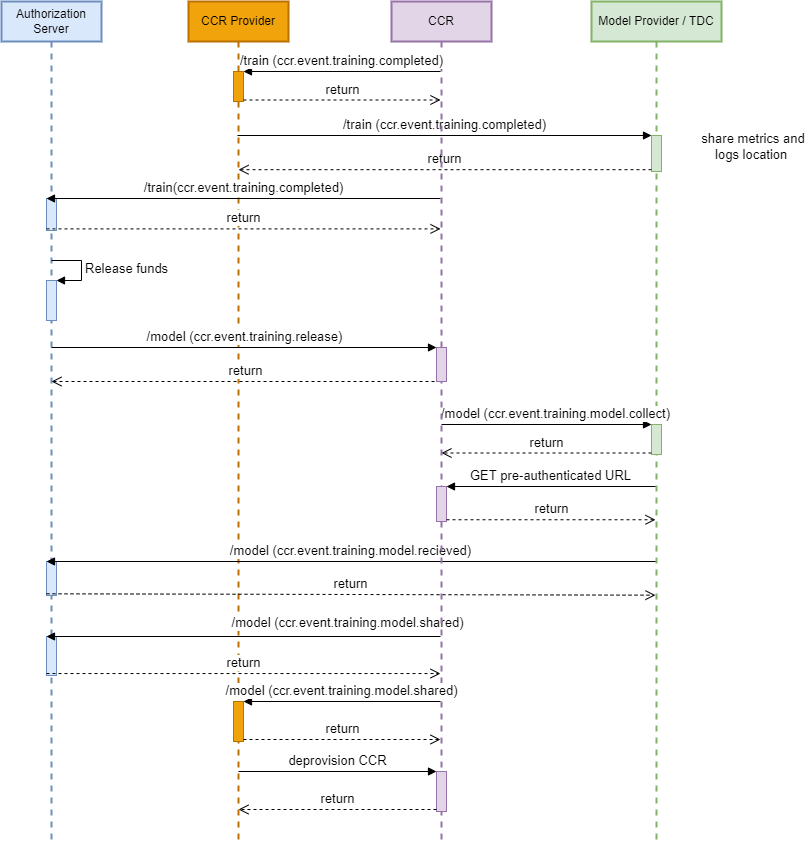

The diagram above was exported from draw.io. Its source (the exported page's mxGraphModel, read from the mxfile embedded in the PNG):
<mxGraphModel dx="1807" dy="1148" grid="1" gridSize="10" guides="1" tooltips="1" connect="1" arrows="1" fold="1" page="1" pageScale="1" pageWidth="827" pageHeight="1169" background="#FFFFFF" math="0" shadow="0">
  <root>
    <mxCell id="0" />
    <mxCell id="1" parent="0" />
    <mxCell id="ZiefCpf9B09AhcNqqk0u-2" value="Authorization Server" style="shape=umlLifeline;perimeter=lifelinePerimeter;whiteSpace=wrap;html=1;container=1;collapsible=0;recursiveResize=0;outlineConnect=0;fillColor=#dae8fc;strokeColor=#6c8ebf;strokeWidth=2;" parent="1" vertex="1">
      <mxGeometry x="130" y="40" width="100" height="840" as="geometry" />
    </mxCell>
    <mxCell id="OvRRAh8bDEsOPZSfAF_b-1" value="" style="html=1;points=[];perimeter=orthogonalPerimeter;fillColor=#dae8fc;strokeColor=#6c8ebf;fontSize=13;" parent="ZiefCpf9B09AhcNqqk0u-2" vertex="1">
      <mxGeometry x="45" y="197" width="10" height="32" as="geometry" />
    </mxCell>
    <mxCell id="681woIFR3QDJ6NNNG_rw-1" value="" style="html=1;points=[];perimeter=orthogonalPerimeter;fillColor=#dae8fc;strokeColor=#6c8ebf;fontSize=13;" parent="ZiefCpf9B09AhcNqqk0u-2" vertex="1">
      <mxGeometry x="45" y="279" width="10" height="40" as="geometry" />
    </mxCell>
    <mxCell id="681woIFR3QDJ6NNNG_rw-2" value="&lt;font style=&quot;font-size: 13px;&quot;&gt;Release funds&lt;/font&gt;" style="edgeStyle=orthogonalEdgeStyle;html=1;align=left;spacingLeft=2;endArrow=block;rounded=0;entryX=1;entryY=0;fontSize=13;" parent="ZiefCpf9B09AhcNqqk0u-2" target="681woIFR3QDJ6NNNG_rw-1" edge="1">
      <mxGeometry relative="1" as="geometry">
        <mxPoint x="50" y="259" as="sourcePoint" />
        <Array as="points">
          <mxPoint x="80" y="259" />
        </Array>
      </mxGeometry>
    </mxCell>
    <mxCell id="xWJ0QLUWpYkjir4_KVs1-1" value="CCR Provider" style="shape=umlLifeline;perimeter=lifelinePerimeter;whiteSpace=wrap;html=1;container=1;collapsible=0;recursiveResize=0;outlineConnect=0;strokeWidth=2;fillColor=#f0a30a;strokeColor=#BD7000;fontColor=#000000;" parent="1" vertex="1">
      <mxGeometry x="317" y="40" width="100" height="840" as="geometry" />
    </mxCell>
    <mxCell id="3" value="" style="html=1;points=[];perimeter=orthogonalPerimeter;strokeWidth=1;fontSize=13;fillColor=#f0a30a;fontColor=#000000;strokeColor=#BD7000;" parent="xWJ0QLUWpYkjir4_KVs1-1" vertex="1">
      <mxGeometry x="45" y="70" width="10" height="30" as="geometry" />
    </mxCell>
    <mxCell id="9" value="" style="html=1;points=[];perimeter=orthogonalPerimeter;fontSize=13;fillColor=#f0a30a;fontColor=#000000;strokeColor=#BD7000;" vertex="1" parent="xWJ0QLUWpYkjir4_KVs1-1">
      <mxGeometry x="45" y="700" width="10" height="40" as="geometry" />
    </mxCell>
    <mxCell id="r_mabPgRW23lEBfTMG7r-1" value="Model Provider / TDC" style="shape=umlLifeline;perimeter=lifelinePerimeter;whiteSpace=wrap;html=1;container=1;collapsible=0;recursiveResize=0;outlineConnect=0;fillColor=#d5e8d4;strokeColor=#82b366;strokeWidth=2;" parent="1" vertex="1">
      <mxGeometry x="720" y="40" width="130" height="840" as="geometry" />
    </mxCell>
    <mxCell id="DvllbT1vGXRG85orxlQv-6" value="" style="html=1;points=[];perimeter=orthogonalPerimeter;fillColor=#d5e8d4;strokeColor=#82b366;fontSize=13;" parent="r_mabPgRW23lEBfTMG7r-1" vertex="1">
      <mxGeometry x="60" y="134" width="10" height="36" as="geometry" />
    </mxCell>
    <mxCell id="DvllbT1vGXRG85orxlQv-12" value="&lt;span style=&quot;font-size: 13px&quot;&gt;/train&amp;nbsp;&lt;/span&gt;&lt;span style=&quot;font-size: 13px&quot;&gt;(ccr.event.training.completed)&lt;/span&gt;&lt;span style=&quot;font-size: 13px&quot;&gt;&lt;br style=&quot;font-size: 13px&quot;&gt;&lt;/span&gt;" style="html=1;verticalAlign=bottom;endArrow=block;entryX=0;entryY=0;fontSize=13;" parent="1" target="DvllbT1vGXRG85orxlQv-6" edge="1">
      <mxGeometry relative="1" as="geometry">
        <mxPoint x="366" y="174" as="sourcePoint" />
      </mxGeometry>
    </mxCell>
    <mxCell id="DvllbT1vGXRG85orxlQv-13" value="return" style="html=1;verticalAlign=bottom;endArrow=open;dashed=1;endSize=8;exitX=0;exitY=0.95;fontSize=13;" parent="1" source="DvllbT1vGXRG85orxlQv-6" edge="1" target="xWJ0QLUWpYkjir4_KVs1-1">
      <mxGeometry relative="1" as="geometry">
        <mxPoint x="366" y="208" as="targetPoint" />
      </mxGeometry>
    </mxCell>
    <mxCell id="OvRRAh8bDEsOPZSfAF_b-2" value="&lt;span style=&quot;font-size: 13px&quot;&gt;/train&lt;/span&gt;&lt;span style=&quot;font-size: 13px&quot;&gt;(ccr.event.training.completed)&lt;/span&gt;&lt;span style=&quot;font-size: 13px&quot;&gt;&lt;br style=&quot;font-size: 13px&quot;&gt;&lt;/span&gt;" style="html=1;verticalAlign=bottom;endArrow=block;entryX=0;entryY=0;fontSize=13;" parent="1" target="OvRRAh8bDEsOPZSfAF_b-1" edge="1">
      <mxGeometry relative="1" as="geometry">
        <mxPoint x="569" y="237" as="sourcePoint" />
      </mxGeometry>
    </mxCell>
    <mxCell id="OvRRAh8bDEsOPZSfAF_b-3" value="return" style="html=1;verticalAlign=bottom;endArrow=open;dashed=1;endSize=8;exitX=0;exitY=0.95;fontSize=13;" parent="1" source="OvRRAh8bDEsOPZSfAF_b-1" edge="1">
      <mxGeometry relative="1" as="geometry">
        <mxPoint x="569" y="267.4000000000001" as="targetPoint" />
      </mxGeometry>
    </mxCell>
    <mxCell id="OvRRAh8bDEsOPZSfAF_b-5" value="share metrics and logs location&amp;nbsp;" style="text;html=1;strokeColor=none;fillColor=none;align=center;verticalAlign=middle;whiteSpace=wrap;rounded=0;fontSize=13;" parent="1" vertex="1">
      <mxGeometry x="827" y="160" width="110" height="50" as="geometry" />
    </mxCell>
    <mxCell id="OvRRAh8bDEsOPZSfAF_b-14" value="/model (ccr.event.training.release)" style="html=1;verticalAlign=bottom;endArrow=block;entryX=0;entryY=0;rounded=0;fontSize=13;" parent="1" target="OvRRAh8bDEsOPZSfAF_b-13" edge="1">
      <mxGeometry relative="1" as="geometry">
        <mxPoint x="180" y="386" as="sourcePoint" />
      </mxGeometry>
    </mxCell>
    <mxCell id="OvRRAh8bDEsOPZSfAF_b-16" value="" style="html=1;points=[];perimeter=orthogonalPerimeter;fontSize=13;fillColor=#d5e8d4;strokeColor=#82b366;" parent="1" vertex="1">
      <mxGeometry x="780" y="463" width="10" height="30" as="geometry" />
    </mxCell>
    <mxCell id="JSq4d6n4jGkdIqbpEFaK-15" value="" style="html=1;points=[];perimeter=orthogonalPerimeter;fillColor=#dae8fc;strokeColor=#6c8ebf;fontSize=13;" parent="1" vertex="1">
      <mxGeometry x="175" y="600" width="10" height="34" as="geometry" />
    </mxCell>
    <mxCell id="JSq4d6n4jGkdIqbpEFaK-22" value="&lt;span style=&quot;font-size: 13px;&quot;&gt;/model&amp;nbsp;&lt;/span&gt;&lt;span style=&quot;font-size: 13px;&quot;&gt;(ccr.event.training.model.recieved)&lt;/span&gt;" style="html=1;verticalAlign=bottom;endArrow=block;entryX=0;entryY=0;fontSize=13;" parent="1" target="JSq4d6n4jGkdIqbpEFaK-15" edge="1">
      <mxGeometry relative="1" as="geometry">
        <mxPoint x="784" y="600" as="sourcePoint" />
      </mxGeometry>
    </mxCell>
    <mxCell id="JSq4d6n4jGkdIqbpEFaK-23" value="&lt;font style=&quot;font-size: 13px;&quot;&gt;return&lt;/font&gt;" style="html=1;verticalAlign=bottom;endArrow=open;dashed=1;endSize=8;exitX=0;exitY=0.95;fontSize=13;entryX=0.492;entryY=0.761;entryDx=0;entryDy=0;entryPerimeter=0;" parent="1" source="JSq4d6n4jGkdIqbpEFaK-15" edge="1">
      <mxGeometry relative="1" as="geometry">
        <mxPoint x="783.96" y="633.6800000000001" as="targetPoint" />
      </mxGeometry>
    </mxCell>
    <mxCell id="JSq4d6n4jGkdIqbpEFaK-25" value="" style="html=1;points=[];perimeter=orthogonalPerimeter;fillColor=#dae8fc;strokeColor=#6c8ebf;fontSize=13;" parent="1" vertex="1">
      <mxGeometry x="175" y="675" width="10" height="39" as="geometry" />
    </mxCell>
    <mxCell id="JSq4d6n4jGkdIqbpEFaK-29" value="&lt;span style=&quot;font-size: 13px;&quot;&gt;/model&amp;nbsp;&lt;/span&gt;&lt;span style=&quot;font-size: 13px;&quot;&gt;(ccr.event.training.model.shared)&lt;/span&gt;" style="html=1;verticalAlign=bottom;endArrow=block;entryX=0;entryY=0;fontSize=13;" parent="1" target="JSq4d6n4jGkdIqbpEFaK-25" edge="1" source="2">
      <mxGeometry x="-0.5263" y="-3" relative="1" as="geometry">
        <mxPoint x="365" y="675" as="sourcePoint" />
        <mxPoint as="offset" />
      </mxGeometry>
    </mxCell>
    <mxCell id="JSq4d6n4jGkdIqbpEFaK-30" value="&lt;font style=&quot;font-size: 13px;&quot;&gt;return&lt;/font&gt;" style="html=1;verticalAlign=bottom;endArrow=open;dashed=1;endSize=8;exitX=0;exitY=0.95;fontSize=13;" parent="1" source="JSq4d6n4jGkdIqbpEFaK-25" edge="1" target="2">
      <mxGeometry relative="1" as="geometry">
        <mxPoint x="366" y="712.05" as="targetPoint" />
      </mxGeometry>
    </mxCell>
    <mxCell id="OvRRAh8bDEsOPZSfAF_b-15" value="return" style="html=1;verticalAlign=bottom;endArrow=open;dashed=1;endSize=8;rounded=0;fontSize=13;" parent="1" edge="1">
      <mxGeometry relative="1" as="geometry">
        <mxPoint x="180" y="420" as="targetPoint" />
        <mxPoint x="569" y="420" as="sourcePoint" />
      </mxGeometry>
    </mxCell>
    <mxCell id="OvRRAh8bDEsOPZSfAF_b-17" value="/model (ccr.event.training.model.collect)" style="html=1;verticalAlign=bottom;endArrow=block;entryX=0;entryY=0;rounded=0;fontSize=13;" parent="1" target="OvRRAh8bDEsOPZSfAF_b-16" edge="1">
      <mxGeometry x="0.0857" relative="1" as="geometry">
        <mxPoint x="570" y="463" as="sourcePoint" />
        <mxPoint as="offset" />
      </mxGeometry>
    </mxCell>
    <mxCell id="OvRRAh8bDEsOPZSfAF_b-18" value="return" style="html=1;verticalAlign=bottom;endArrow=open;dashed=1;endSize=8;exitX=0;exitY=0.95;rounded=0;fontSize=13;" parent="1" source="OvRRAh8bDEsOPZSfAF_b-16" edge="1">
      <mxGeometry relative="1" as="geometry">
        <mxPoint x="570" y="491.5" as="targetPoint" />
      </mxGeometry>
    </mxCell>
    <mxCell id="2" value="CCR" style="shape=umlLifeline;perimeter=lifelinePerimeter;whiteSpace=wrap;html=1;container=1;collapsible=0;recursiveResize=0;outlineConnect=0;fillColor=#e1d5e7;strokeColor=#9673a6;strokeWidth=2;" parent="1" vertex="1">
      <mxGeometry x="520" y="40" width="100" height="840" as="geometry" />
    </mxCell>
    <mxCell id="OvRRAh8bDEsOPZSfAF_b-13" value="" style="html=1;points=[];perimeter=orthogonalPerimeter;fontSize=13;fillColor=#e1d5e7;strokeColor=#9673a6;" parent="2" vertex="1">
      <mxGeometry x="45" y="346" width="10" height="34" as="geometry" />
    </mxCell>
    <mxCell id="6" value="" style="html=1;points=[];perimeter=orthogonalPerimeter;fillColor=#e1d5e7;strokeColor=#9673a6;fontSize=13;" vertex="1" parent="2">
      <mxGeometry x="45" y="485" width="10" height="35" as="geometry" />
    </mxCell>
    <mxCell id="12" value="" style="html=1;points=[];perimeter=orthogonalPerimeter;fontSize=13;fillColor=#e1d5e7;strokeColor=#9673a6;" vertex="1" parent="2">
      <mxGeometry x="45" y="770" width="10" height="40" as="geometry" />
    </mxCell>
    <mxCell id="4" value="/train (ccr.event.training.completed)" style="html=1;verticalAlign=bottom;endArrow=block;entryX=1;entryY=0;fontSize=13;" parent="1" source="2" target="3" edge="1">
      <mxGeometry relative="1" as="geometry">
        <mxPoint x="432" y="110" as="sourcePoint" />
      </mxGeometry>
    </mxCell>
    <mxCell id="5" value="return" style="html=1;verticalAlign=bottom;endArrow=open;dashed=1;endSize=8;exitX=1;exitY=0.95;fontSize=13;" parent="1" source="3" target="2" edge="1">
      <mxGeometry relative="1" as="geometry">
        <mxPoint x="432" y="167" as="targetPoint" />
      </mxGeometry>
    </mxCell>
    <mxCell id="7" value="GET pre-authenticated URL" style="html=1;verticalAlign=bottom;endArrow=block;entryX=1;entryY=0;fontSize=13;" edge="1" target="6" parent="1" source="r_mabPgRW23lEBfTMG7r-1">
      <mxGeometry relative="1" as="geometry">
        <mxPoint x="635" y="525" as="sourcePoint" />
      </mxGeometry>
    </mxCell>
    <mxCell id="8" value="return" style="html=1;verticalAlign=bottom;endArrow=open;dashed=1;endSize=8;exitX=1;exitY=0.95;fontSize=13;" edge="1" source="6" parent="1" target="r_mabPgRW23lEBfTMG7r-1">
      <mxGeometry relative="1" as="geometry">
        <mxPoint x="635" y="582" as="targetPoint" />
      </mxGeometry>
    </mxCell>
    <mxCell id="10" value="/model (ccr.event.training.model.shared)" style="html=1;verticalAlign=bottom;endArrow=block;entryX=1;entryY=0;fontSize=13;" edge="1" target="9" parent="1" source="2">
      <mxGeometry relative="1" as="geometry">
        <mxPoint x="432" y="740" as="sourcePoint" />
      </mxGeometry>
    </mxCell>
    <mxCell id="11" value="return" style="html=1;verticalAlign=bottom;endArrow=open;dashed=1;endSize=8;exitX=1;exitY=0.95;fontSize=13;" edge="1" source="9" parent="1" target="2">
      <mxGeometry relative="1" as="geometry">
        <mxPoint x="432" y="797" as="targetPoint" />
      </mxGeometry>
    </mxCell>
    <mxCell id="14" value="return" style="html=1;verticalAlign=bottom;endArrow=open;dashed=1;endSize=8;exitX=0;exitY=0.95;fontSize=13;" edge="1" source="12" parent="1" target="xWJ0QLUWpYkjir4_KVs1-1">
      <mxGeometry relative="1" as="geometry">
        <mxPoint x="495" y="886" as="targetPoint" />
      </mxGeometry>
    </mxCell>
    <mxCell id="13" value="deprovision CCR" style="html=1;verticalAlign=bottom;endArrow=block;entryX=0;entryY=0;fontSize=13;" edge="1" target="12" parent="1" source="xWJ0QLUWpYkjir4_KVs1-1">
      <mxGeometry relative="1" as="geometry">
        <mxPoint x="495" y="810" as="sourcePoint" />
      </mxGeometry>
    </mxCell>
  </root>
</mxGraphModel>